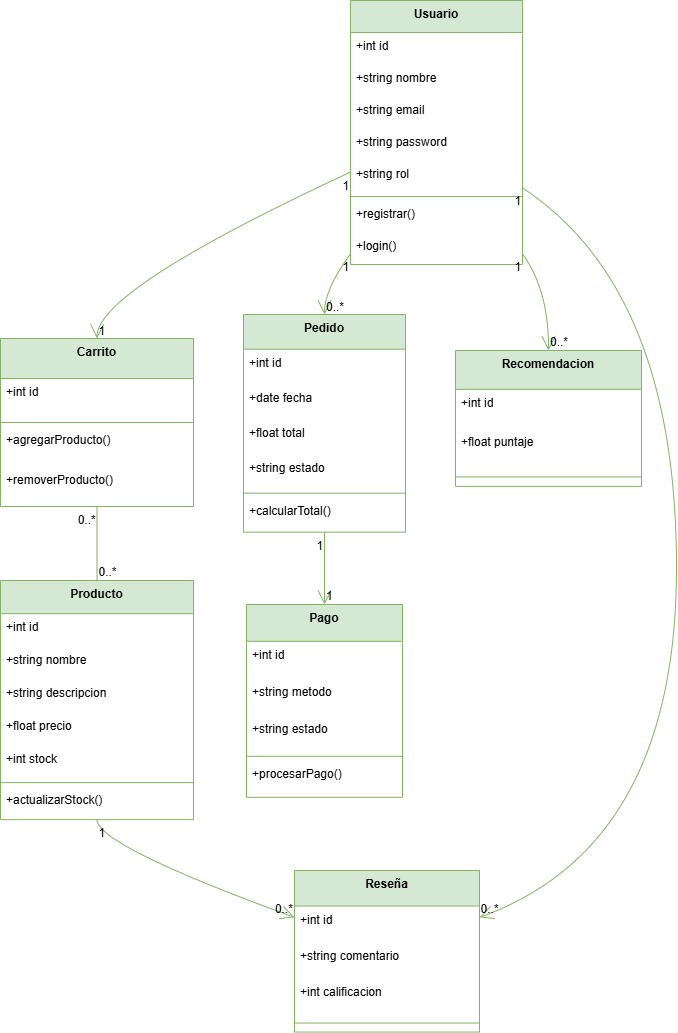

The diagram above was exported from draw.io. Its source (the exported page's mxGraphModel, read from the mxfile embedded in the PNG):
<mxGraphModel dx="1427" dy="760" grid="1" gridSize="10" guides="1" tooltips="1" connect="1" arrows="1" fold="1" page="1" pageScale="1" pageWidth="827" pageHeight="1169" math="0" shadow="0">
  <root>
    <mxCell id="0" />
    <mxCell id="1" parent="0" />
    <mxCell id="H2KiySZOB_dc0i25e68X-1" parent="1" style="swimlane;fontStyle=1;align=center;verticalAlign=top;childLayout=stackLayout;horizontal=1;startSize=32;horizontalStack=0;resizeParent=1;resizeParentMax=0;resizeLast=0;collapsible=0;marginBottom=0;fillColor=#d5e8d4;strokeColor=#82b366;" value="Usuario" vertex="1">
      <mxGeometry height="264" width="172" x="420" y="150" as="geometry" />
    </mxCell>
    <mxCell id="H2KiySZOB_dc0i25e68X-2" parent="H2KiySZOB_dc0i25e68X-1" style="text;strokeColor=none;fillColor=none;align=left;verticalAlign=top;spacingLeft=4;spacingRight=4;overflow=hidden;rotatable=0;points=[[0,0.5],[1,0.5]];portConstraint=eastwest;" value="+int id" vertex="1">
      <mxGeometry height="32" width="172" y="32" as="geometry" />
    </mxCell>
    <mxCell id="H2KiySZOB_dc0i25e68X-3" parent="H2KiySZOB_dc0i25e68X-1" style="text;strokeColor=none;fillColor=none;align=left;verticalAlign=top;spacingLeft=4;spacingRight=4;overflow=hidden;rotatable=0;points=[[0,0.5],[1,0.5]];portConstraint=eastwest;" value="+string nombre" vertex="1">
      <mxGeometry height="32" width="172" y="64" as="geometry" />
    </mxCell>
    <mxCell id="H2KiySZOB_dc0i25e68X-4" parent="H2KiySZOB_dc0i25e68X-1" style="text;strokeColor=none;fillColor=none;align=left;verticalAlign=top;spacingLeft=4;spacingRight=4;overflow=hidden;rotatable=0;points=[[0,0.5],[1,0.5]];portConstraint=eastwest;" value="+string email" vertex="1">
      <mxGeometry height="32" width="172" y="96" as="geometry" />
    </mxCell>
    <mxCell id="H2KiySZOB_dc0i25e68X-5" parent="H2KiySZOB_dc0i25e68X-1" style="text;strokeColor=none;fillColor=none;align=left;verticalAlign=top;spacingLeft=4;spacingRight=4;overflow=hidden;rotatable=0;points=[[0,0.5],[1,0.5]];portConstraint=eastwest;" value="+string password" vertex="1">
      <mxGeometry height="32" width="172" y="128" as="geometry" />
    </mxCell>
    <mxCell id="H2KiySZOB_dc0i25e68X-6" parent="H2KiySZOB_dc0i25e68X-1" style="text;strokeColor=none;fillColor=none;align=left;verticalAlign=top;spacingLeft=4;spacingRight=4;overflow=hidden;rotatable=0;points=[[0,0.5],[1,0.5]];portConstraint=eastwest;" value="+string rol" vertex="1">
      <mxGeometry height="32" width="172" y="160" as="geometry" />
    </mxCell>
    <mxCell id="H2KiySZOB_dc0i25e68X-7" parent="H2KiySZOB_dc0i25e68X-1" style="line;strokeWidth=1;fillColor=none;align=left;verticalAlign=middle;spacingTop=-1;spacingLeft=3;spacingRight=3;rotatable=0;labelPosition=right;points=[];portConstraint=eastwest;strokeColor=inherit;" vertex="1">
      <mxGeometry height="8" width="172" y="192" as="geometry" />
    </mxCell>
    <mxCell id="H2KiySZOB_dc0i25e68X-8" parent="H2KiySZOB_dc0i25e68X-1" style="text;strokeColor=none;fillColor=none;align=left;verticalAlign=top;spacingLeft=4;spacingRight=4;overflow=hidden;rotatable=0;points=[[0,0.5],[1,0.5]];portConstraint=eastwest;" value="+registrar()" vertex="1">
      <mxGeometry height="32" width="172" y="200" as="geometry" />
    </mxCell>
    <mxCell id="H2KiySZOB_dc0i25e68X-9" parent="H2KiySZOB_dc0i25e68X-1" style="text;strokeColor=none;fillColor=none;align=left;verticalAlign=top;spacingLeft=4;spacingRight=4;overflow=hidden;rotatable=0;points=[[0,0.5],[1,0.5]];portConstraint=eastwest;" value="+login()" vertex="1">
      <mxGeometry height="32" width="172" y="232" as="geometry" />
    </mxCell>
    <mxCell id="H2KiySZOB_dc0i25e68X-10" parent="1" style="swimlane;fontStyle=1;align=center;verticalAlign=top;childLayout=stackLayout;horizontal=1;startSize=33.142857142857146;horizontalStack=0;resizeParent=1;resizeParentMax=0;resizeLast=0;collapsible=0;marginBottom=0;fillColor=#d5e8d4;strokeColor=#82b366;" value="Producto" vertex="1">
      <mxGeometry height="239.14285714285714" width="193" x="70" y="730" as="geometry" />
    </mxCell>
    <mxCell id="H2KiySZOB_dc0i25e68X-11" parent="H2KiySZOB_dc0i25e68X-10" style="text;strokeColor=none;fillColor=none;align=left;verticalAlign=top;spacingLeft=4;spacingRight=4;overflow=hidden;rotatable=0;points=[[0,0.5],[1,0.5]];portConstraint=eastwest;" value="+int id" vertex="1">
      <mxGeometry height="33" width="193" y="33.142857142857146" as="geometry" />
    </mxCell>
    <mxCell id="H2KiySZOB_dc0i25e68X-12" parent="H2KiySZOB_dc0i25e68X-10" style="text;strokeColor=none;fillColor=none;align=left;verticalAlign=top;spacingLeft=4;spacingRight=4;overflow=hidden;rotatable=0;points=[[0,0.5],[1,0.5]];portConstraint=eastwest;" value="+string nombre" vertex="1">
      <mxGeometry height="33" width="193" y="66.14285714285714" as="geometry" />
    </mxCell>
    <mxCell id="H2KiySZOB_dc0i25e68X-13" parent="H2KiySZOB_dc0i25e68X-10" style="text;strokeColor=none;fillColor=none;align=left;verticalAlign=top;spacingLeft=4;spacingRight=4;overflow=hidden;rotatable=0;points=[[0,0.5],[1,0.5]];portConstraint=eastwest;" value="+string descripcion" vertex="1">
      <mxGeometry height="33" width="193" y="99.14285714285714" as="geometry" />
    </mxCell>
    <mxCell id="H2KiySZOB_dc0i25e68X-14" parent="H2KiySZOB_dc0i25e68X-10" style="text;strokeColor=none;fillColor=none;align=left;verticalAlign=top;spacingLeft=4;spacingRight=4;overflow=hidden;rotatable=0;points=[[0,0.5],[1,0.5]];portConstraint=eastwest;" value="+float precio" vertex="1">
      <mxGeometry height="33" width="193" y="132.14285714285714" as="geometry" />
    </mxCell>
    <mxCell id="H2KiySZOB_dc0i25e68X-15" parent="H2KiySZOB_dc0i25e68X-10" style="text;strokeColor=none;fillColor=none;align=left;verticalAlign=top;spacingLeft=4;spacingRight=4;overflow=hidden;rotatable=0;points=[[0,0.5],[1,0.5]];portConstraint=eastwest;" value="+int stock" vertex="1">
      <mxGeometry height="33" width="193" y="165.14285714285714" as="geometry" />
    </mxCell>
    <mxCell id="H2KiySZOB_dc0i25e68X-16" parent="H2KiySZOB_dc0i25e68X-10" style="line;strokeWidth=1;fillColor=none;align=left;verticalAlign=middle;spacingTop=-1;spacingLeft=3;spacingRight=3;rotatable=0;labelPosition=right;points=[];portConstraint=eastwest;strokeColor=inherit;" vertex="1">
      <mxGeometry height="8" width="193" y="198.14285714285714" as="geometry" />
    </mxCell>
    <mxCell id="H2KiySZOB_dc0i25e68X-17" parent="H2KiySZOB_dc0i25e68X-10" style="text;strokeColor=none;fillColor=none;align=left;verticalAlign=top;spacingLeft=4;spacingRight=4;overflow=hidden;rotatable=0;points=[[0,0.5],[1,0.5]];portConstraint=eastwest;" value="+actualizarStock()" vertex="1">
      <mxGeometry height="33" width="193" y="206.14285714285714" as="geometry" />
    </mxCell>
    <mxCell id="H2KiySZOB_dc0i25e68X-18" parent="1" style="swimlane;fontStyle=1;align=center;verticalAlign=top;childLayout=stackLayout;horizontal=1;startSize=34.666666666666664;horizontalStack=0;resizeParent=1;resizeParentMax=0;resizeLast=0;collapsible=0;marginBottom=0;fillColor=#d5e8d4;strokeColor=#82b366;" value="Pedido" vertex="1">
      <mxGeometry height="217.66666666666666" width="162" x="313" y="464" as="geometry" />
    </mxCell>
    <mxCell id="H2KiySZOB_dc0i25e68X-19" parent="H2KiySZOB_dc0i25e68X-18" style="text;strokeColor=none;fillColor=none;align=left;verticalAlign=top;spacingLeft=4;spacingRight=4;overflow=hidden;rotatable=0;points=[[0,0.5],[1,0.5]];portConstraint=eastwest;" value="+int id" vertex="1">
      <mxGeometry height="35" width="162" y="34.666666666666664" as="geometry" />
    </mxCell>
    <mxCell id="H2KiySZOB_dc0i25e68X-20" parent="H2KiySZOB_dc0i25e68X-18" style="text;strokeColor=none;fillColor=none;align=left;verticalAlign=top;spacingLeft=4;spacingRight=4;overflow=hidden;rotatable=0;points=[[0,0.5],[1,0.5]];portConstraint=eastwest;" value="+date fecha" vertex="1">
      <mxGeometry height="35" width="162" y="69.66666666666666" as="geometry" />
    </mxCell>
    <mxCell id="H2KiySZOB_dc0i25e68X-21" parent="H2KiySZOB_dc0i25e68X-18" style="text;strokeColor=none;fillColor=none;align=left;verticalAlign=top;spacingLeft=4;spacingRight=4;overflow=hidden;rotatable=0;points=[[0,0.5],[1,0.5]];portConstraint=eastwest;" value="+float total" vertex="1">
      <mxGeometry height="35" width="162" y="104.66666666666666" as="geometry" />
    </mxCell>
    <mxCell id="H2KiySZOB_dc0i25e68X-22" parent="H2KiySZOB_dc0i25e68X-18" style="text;strokeColor=none;fillColor=none;align=left;verticalAlign=top;spacingLeft=4;spacingRight=4;overflow=hidden;rotatable=0;points=[[0,0.5],[1,0.5]];portConstraint=eastwest;" value="+string estado" vertex="1">
      <mxGeometry height="35" width="162" y="139.66666666666666" as="geometry" />
    </mxCell>
    <mxCell id="H2KiySZOB_dc0i25e68X-23" parent="H2KiySZOB_dc0i25e68X-18" style="line;strokeWidth=1;fillColor=none;align=left;verticalAlign=middle;spacingTop=-1;spacingLeft=3;spacingRight=3;rotatable=0;labelPosition=right;points=[];portConstraint=eastwest;strokeColor=inherit;" vertex="1">
      <mxGeometry height="8" width="162" y="174.66666666666666" as="geometry" />
    </mxCell>
    <mxCell id="H2KiySZOB_dc0i25e68X-24" parent="H2KiySZOB_dc0i25e68X-18" style="text;strokeColor=none;fillColor=none;align=left;verticalAlign=top;spacingLeft=4;spacingRight=4;overflow=hidden;rotatable=0;points=[[0,0.5],[1,0.5]];portConstraint=eastwest;" value="+calcularTotal()" vertex="1">
      <mxGeometry height="35" width="162" y="182.66666666666666" as="geometry" />
    </mxCell>
    <mxCell id="H2KiySZOB_dc0i25e68X-25" parent="1" style="swimlane;fontStyle=1;align=center;verticalAlign=top;childLayout=stackLayout;horizontal=1;startSize=40;horizontalStack=0;resizeParent=1;resizeParentMax=0;resizeLast=0;collapsible=0;marginBottom=0;fillColor=#d5e8d4;strokeColor=#82b366;" value="Carrito" vertex="1">
      <mxGeometry height="168" width="193" x="70" y="488" as="geometry" />
    </mxCell>
    <mxCell id="H2KiySZOB_dc0i25e68X-26" parent="H2KiySZOB_dc0i25e68X-25" style="text;strokeColor=none;fillColor=none;align=left;verticalAlign=top;spacingLeft=4;spacingRight=4;overflow=hidden;rotatable=0;points=[[0,0.5],[1,0.5]];portConstraint=eastwest;" value="+int id" vertex="1">
      <mxGeometry height="40" width="193" y="40" as="geometry" />
    </mxCell>
    <mxCell id="H2KiySZOB_dc0i25e68X-27" parent="H2KiySZOB_dc0i25e68X-25" style="line;strokeWidth=1;fillColor=none;align=left;verticalAlign=middle;spacingTop=-1;spacingLeft=3;spacingRight=3;rotatable=0;labelPosition=right;points=[];portConstraint=eastwest;strokeColor=inherit;" vertex="1">
      <mxGeometry height="8" width="193" y="80" as="geometry" />
    </mxCell>
    <mxCell id="H2KiySZOB_dc0i25e68X-28" parent="H2KiySZOB_dc0i25e68X-25" style="text;strokeColor=none;fillColor=none;align=left;verticalAlign=top;spacingLeft=4;spacingRight=4;overflow=hidden;rotatable=0;points=[[0,0.5],[1,0.5]];portConstraint=eastwest;" value="+agregarProducto()" vertex="1">
      <mxGeometry height="40" width="193" y="88" as="geometry" />
    </mxCell>
    <mxCell id="H2KiySZOB_dc0i25e68X-29" parent="H2KiySZOB_dc0i25e68X-25" style="text;strokeColor=none;fillColor=none;align=left;verticalAlign=top;spacingLeft=4;spacingRight=4;overflow=hidden;rotatable=0;points=[[0,0.5],[1,0.5]];portConstraint=eastwest;" value="+removerProducto()" vertex="1">
      <mxGeometry height="40" width="193" y="128" as="geometry" />
    </mxCell>
    <mxCell id="H2KiySZOB_dc0i25e68X-30" parent="1" style="swimlane;fontStyle=1;align=center;verticalAlign=top;childLayout=stackLayout;horizontal=1;startSize=35.55555555555556;horizontalStack=0;resizeParent=1;resizeParentMax=0;resizeLast=0;collapsible=0;marginBottom=0;fillColor=#d5e8d4;strokeColor=#82b366;" value="Reseña" vertex="1">
      <mxGeometry height="161.55555555555554" width="185" x="364" y="1020" as="geometry" />
    </mxCell>
    <mxCell id="H2KiySZOB_dc0i25e68X-31" parent="H2KiySZOB_dc0i25e68X-30" style="text;strokeColor=none;fillColor=none;align=left;verticalAlign=top;spacingLeft=4;spacingRight=4;overflow=hidden;rotatable=0;points=[[0,0.5],[1,0.5]];portConstraint=eastwest;" value="+int id" vertex="1">
      <mxGeometry height="36" width="185" y="35.55555555555556" as="geometry" />
    </mxCell>
    <mxCell id="H2KiySZOB_dc0i25e68X-32" parent="H2KiySZOB_dc0i25e68X-30" style="text;strokeColor=none;fillColor=none;align=left;verticalAlign=top;spacingLeft=4;spacingRight=4;overflow=hidden;rotatable=0;points=[[0,0.5],[1,0.5]];portConstraint=eastwest;" value="+string comentario" vertex="1">
      <mxGeometry height="36" width="185" y="71.55555555555556" as="geometry" />
    </mxCell>
    <mxCell id="H2KiySZOB_dc0i25e68X-33" parent="H2KiySZOB_dc0i25e68X-30" style="text;strokeColor=none;fillColor=none;align=left;verticalAlign=top;spacingLeft=4;spacingRight=4;overflow=hidden;rotatable=0;points=[[0,0.5],[1,0.5]];portConstraint=eastwest;" value="+int calificacion" vertex="1">
      <mxGeometry height="36" width="185" y="107.55555555555556" as="geometry" />
    </mxCell>
    <mxCell id="H2KiySZOB_dc0i25e68X-34" parent="H2KiySZOB_dc0i25e68X-30" style="line;strokeWidth=1;fillColor=none;align=left;verticalAlign=middle;spacingTop=-1;spacingLeft=3;spacingRight=3;rotatable=0;labelPosition=right;points=[];portConstraint=eastwest;strokeColor=inherit;" vertex="1">
      <mxGeometry height="18" width="185" y="143.55555555555554" as="geometry" />
    </mxCell>
    <mxCell id="H2KiySZOB_dc0i25e68X-35" parent="1" style="swimlane;fontStyle=1;align=center;verticalAlign=top;childLayout=stackLayout;horizontal=1;startSize=36.8;horizontalStack=0;resizeParent=1;resizeParentMax=0;resizeLast=0;collapsible=0;marginBottom=0;fillColor=#d5e8d4;strokeColor=#82b366;" value="Pago" vertex="1">
      <mxGeometry height="192.8" width="156" x="316" y="754" as="geometry" />
    </mxCell>
    <mxCell id="H2KiySZOB_dc0i25e68X-36" parent="H2KiySZOB_dc0i25e68X-35" style="text;strokeColor=none;fillColor=none;align=left;verticalAlign=top;spacingLeft=4;spacingRight=4;overflow=hidden;rotatable=0;points=[[0,0.5],[1,0.5]];portConstraint=eastwest;" value="+int id" vertex="1">
      <mxGeometry height="37" width="156" y="36.8" as="geometry" />
    </mxCell>
    <mxCell id="H2KiySZOB_dc0i25e68X-37" parent="H2KiySZOB_dc0i25e68X-35" style="text;strokeColor=none;fillColor=none;align=left;verticalAlign=top;spacingLeft=4;spacingRight=4;overflow=hidden;rotatable=0;points=[[0,0.5],[1,0.5]];portConstraint=eastwest;" value="+string metodo" vertex="1">
      <mxGeometry height="37" width="156" y="73.8" as="geometry" />
    </mxCell>
    <mxCell id="H2KiySZOB_dc0i25e68X-38" parent="H2KiySZOB_dc0i25e68X-35" style="text;strokeColor=none;fillColor=none;align=left;verticalAlign=top;spacingLeft=4;spacingRight=4;overflow=hidden;rotatable=0;points=[[0,0.5],[1,0.5]];portConstraint=eastwest;" value="+string estado" vertex="1">
      <mxGeometry height="37" width="156" y="110.8" as="geometry" />
    </mxCell>
    <mxCell id="H2KiySZOB_dc0i25e68X-39" parent="H2KiySZOB_dc0i25e68X-35" style="line;strokeWidth=1;fillColor=none;align=left;verticalAlign=middle;spacingTop=-1;spacingLeft=3;spacingRight=3;rotatable=0;labelPosition=right;points=[];portConstraint=eastwest;strokeColor=inherit;" vertex="1">
      <mxGeometry height="8" width="156" y="147.8" as="geometry" />
    </mxCell>
    <mxCell id="H2KiySZOB_dc0i25e68X-40" parent="H2KiySZOB_dc0i25e68X-35" style="text;strokeColor=none;fillColor=none;align=left;verticalAlign=top;spacingLeft=4;spacingRight=4;overflow=hidden;rotatable=0;points=[[0,0.5],[1,0.5]];portConstraint=eastwest;" value="+procesarPago()" vertex="1">
      <mxGeometry height="37" width="156" y="155.8" as="geometry" />
    </mxCell>
    <mxCell id="H2KiySZOB_dc0i25e68X-41" parent="1" style="swimlane;fontStyle=1;align=center;verticalAlign=top;childLayout=stackLayout;horizontal=1;startSize=38.857142857142854;horizontalStack=0;resizeParent=1;resizeParentMax=0;resizeLast=0;collapsible=0;marginBottom=0;fillColor=#d5e8d4;strokeColor=#82b366;" value="Recomendacion" vertex="1">
      <mxGeometry height="135.85714285714286" width="186" x="525" y="500" as="geometry" />
    </mxCell>
    <mxCell id="H2KiySZOB_dc0i25e68X-42" parent="H2KiySZOB_dc0i25e68X-41" style="text;strokeColor=none;fillColor=none;align=left;verticalAlign=top;spacingLeft=4;spacingRight=4;overflow=hidden;rotatable=0;points=[[0,0.5],[1,0.5]];portConstraint=eastwest;" value="+int id" vertex="1">
      <mxGeometry height="39" width="186" y="38.857142857142854" as="geometry" />
    </mxCell>
    <mxCell id="H2KiySZOB_dc0i25e68X-43" parent="H2KiySZOB_dc0i25e68X-41" style="text;strokeColor=none;fillColor=none;align=left;verticalAlign=top;spacingLeft=4;spacingRight=4;overflow=hidden;rotatable=0;points=[[0,0.5],[1,0.5]];portConstraint=eastwest;" value="+float puntaje" vertex="1">
      <mxGeometry height="39" width="186" y="77.85714285714286" as="geometry" />
    </mxCell>
    <mxCell id="H2KiySZOB_dc0i25e68X-44" parent="H2KiySZOB_dc0i25e68X-41" style="line;strokeWidth=1;fillColor=none;align=left;verticalAlign=middle;spacingTop=-1;spacingLeft=3;spacingRight=3;rotatable=0;labelPosition=right;points=[];portConstraint=eastwest;strokeColor=inherit;" vertex="1">
      <mxGeometry height="19" width="186" y="116.85714285714286" as="geometry" />
    </mxCell>
    <mxCell id="H2KiySZOB_dc0i25e68X-45" edge="1" parent="1" source="H2KiySZOB_dc0i25e68X-1" style="curved=1;startArrow=none;endArrow=open;endSize=12;exitX=0;exitY=0.65;entryX=0.5;entryY=0;rounded=0;fillColor=#d5e8d4;strokeColor=#82b366;" target="H2KiySZOB_dc0i25e68X-25" value="">
      <mxGeometry relative="1" as="geometry">
        <Array as="points">
          <mxPoint x="167" y="439" />
        </Array>
      </mxGeometry>
    </mxCell>
    <mxCell id="H2KiySZOB_dc0i25e68X-46" parent="H2KiySZOB_dc0i25e68X-45" style="edgeLabel;resizable=0;labelBackgroundColor=none;fontSize=12;align=right;verticalAlign=top;" value="1" vertex="1">
      <mxGeometry relative="1" x="-1" as="geometry" />
    </mxCell>
    <mxCell id="H2KiySZOB_dc0i25e68X-47" parent="H2KiySZOB_dc0i25e68X-45" style="edgeLabel;resizable=0;labelBackgroundColor=none;fontSize=12;align=left;verticalAlign=bottom;" value="1" vertex="1">
      <mxGeometry relative="1" x="1" as="geometry" />
    </mxCell>
    <mxCell id="H2KiySZOB_dc0i25e68X-48" edge="1" parent="1" source="H2KiySZOB_dc0i25e68X-1" style="curved=1;startArrow=none;endArrow=open;endSize=12;exitX=0;exitY=0.96;entryX=0.5;entryY=0;rounded=0;fillColor=#d5e8d4;strokeColor=#82b366;" target="H2KiySZOB_dc0i25e68X-18" value="">
      <mxGeometry relative="1" as="geometry">
        <Array as="points">
          <mxPoint x="394" y="439" />
        </Array>
      </mxGeometry>
    </mxCell>
    <mxCell id="H2KiySZOB_dc0i25e68X-49" parent="H2KiySZOB_dc0i25e68X-48" style="edgeLabel;resizable=0;labelBackgroundColor=none;fontSize=12;align=right;verticalAlign=top;" value="1" vertex="1">
      <mxGeometry relative="1" x="-1" as="geometry" />
    </mxCell>
    <mxCell id="H2KiySZOB_dc0i25e68X-50" parent="H2KiySZOB_dc0i25e68X-48" style="edgeLabel;resizable=0;labelBackgroundColor=none;fontSize=12;align=left;verticalAlign=bottom;" value="0..*" vertex="1">
      <mxGeometry relative="1" x="1" as="geometry" />
    </mxCell>
    <mxCell id="H2KiySZOB_dc0i25e68X-51" edge="1" parent="1" source="H2KiySZOB_dc0i25e68X-1" style="curved=1;startArrow=none;endArrow=open;endSize=12;exitX=1;exitY=0.96;entryX=0.5;entryY=0;rounded=0;fillColor=#d5e8d4;strokeColor=#82b366;" target="H2KiySZOB_dc0i25e68X-41" value="">
      <mxGeometry relative="1" as="geometry">
        <Array as="points">
          <mxPoint x="618" y="439" />
        </Array>
      </mxGeometry>
    </mxCell>
    <mxCell id="H2KiySZOB_dc0i25e68X-52" parent="H2KiySZOB_dc0i25e68X-51" style="edgeLabel;resizable=0;labelBackgroundColor=none;fontSize=12;align=right;verticalAlign=top;" value="1" vertex="1">
      <mxGeometry relative="1" x="-1" as="geometry" />
    </mxCell>
    <mxCell id="H2KiySZOB_dc0i25e68X-53" parent="H2KiySZOB_dc0i25e68X-51" style="edgeLabel;resizable=0;labelBackgroundColor=none;fontSize=12;align=left;verticalAlign=bottom;" value="0..*" vertex="1">
      <mxGeometry relative="1" x="1" as="geometry" />
    </mxCell>
    <mxCell id="H2KiySZOB_dc0i25e68X-54" edge="1" parent="1" source="H2KiySZOB_dc0i25e68X-25" style="curved=1;startArrow=none;endArrow=none;exitX=0.5;exitY=1;entryX=0.5;entryY=0;rounded=0;fillColor=#d5e8d4;strokeColor=#82b366;" target="H2KiySZOB_dc0i25e68X-10" value="">
      <mxGeometry relative="1" as="geometry">
        <Array as="points" />
      </mxGeometry>
    </mxCell>
    <mxCell id="H2KiySZOB_dc0i25e68X-55" parent="H2KiySZOB_dc0i25e68X-54" style="edgeLabel;resizable=0;labelBackgroundColor=none;fontSize=12;align=right;verticalAlign=top;" value="0..*" vertex="1">
      <mxGeometry relative="1" x="-1" as="geometry" />
    </mxCell>
    <mxCell id="H2KiySZOB_dc0i25e68X-56" parent="H2KiySZOB_dc0i25e68X-54" style="edgeLabel;resizable=0;labelBackgroundColor=none;fontSize=12;align=left;verticalAlign=bottom;" value="0..*" vertex="1">
      <mxGeometry relative="1" x="1" as="geometry" />
    </mxCell>
    <mxCell id="H2KiySZOB_dc0i25e68X-57" edge="1" parent="1" source="H2KiySZOB_dc0i25e68X-18" style="curved=1;startArrow=none;endArrow=open;endSize=12;exitX=0.5;exitY=1;entryX=0.5;entryY=0;rounded=0;fillColor=#d5e8d4;strokeColor=#82b366;" target="H2KiySZOB_dc0i25e68X-35" value="">
      <mxGeometry relative="1" as="geometry">
        <Array as="points" />
      </mxGeometry>
    </mxCell>
    <mxCell id="H2KiySZOB_dc0i25e68X-58" parent="H2KiySZOB_dc0i25e68X-57" style="edgeLabel;resizable=0;labelBackgroundColor=none;fontSize=12;align=right;verticalAlign=top;" value="1" vertex="1">
      <mxGeometry relative="1" x="-1" as="geometry" />
    </mxCell>
    <mxCell id="H2KiySZOB_dc0i25e68X-59" parent="H2KiySZOB_dc0i25e68X-57" style="edgeLabel;resizable=0;labelBackgroundColor=none;fontSize=12;align=left;verticalAlign=bottom;" value="1" vertex="1">
      <mxGeometry relative="1" x="1" as="geometry" />
    </mxCell>
    <mxCell id="H2KiySZOB_dc0i25e68X-60" edge="1" parent="1" source="H2KiySZOB_dc0i25e68X-10" style="curved=1;startArrow=none;endArrow=open;endSize=12;exitX=0.5;exitY=1;entryX=0;entryY=0.29;rounded=0;fillColor=#d5e8d4;strokeColor=#82b366;" target="H2KiySZOB_dc0i25e68X-30" value="">
      <mxGeometry relative="1" as="geometry">
        <Array as="points">
          <mxPoint x="167" y="995" />
        </Array>
      </mxGeometry>
    </mxCell>
    <mxCell id="H2KiySZOB_dc0i25e68X-61" parent="H2KiySZOB_dc0i25e68X-60" style="edgeLabel;resizable=0;labelBackgroundColor=none;fontSize=12;align=left;verticalAlign=top;" value="1" vertex="1">
      <mxGeometry relative="1" x="-1" as="geometry" />
    </mxCell>
    <mxCell id="H2KiySZOB_dc0i25e68X-62" parent="H2KiySZOB_dc0i25e68X-60" style="edgeLabel;resizable=0;labelBackgroundColor=none;fontSize=12;align=right;verticalAlign=bottom;" value="0..*" vertex="1">
      <mxGeometry relative="1" x="1" as="geometry" />
    </mxCell>
    <mxCell id="H2KiySZOB_dc0i25e68X-63" edge="1" parent="1" source="H2KiySZOB_dc0i25e68X-1" style="curved=1;startArrow=none;endArrow=open;endSize=12;exitX=1;exitY=0.71;entryX=1;entryY=0.29;rounded=0;fillColor=#d5e8d4;strokeColor=#82b366;" target="H2KiySZOB_dc0i25e68X-30" value="">
      <mxGeometry relative="1" as="geometry">
        <Array as="points">
          <mxPoint x="746" y="439" />
          <mxPoint x="746" y="995" />
        </Array>
      </mxGeometry>
    </mxCell>
    <mxCell id="H2KiySZOB_dc0i25e68X-64" parent="H2KiySZOB_dc0i25e68X-63" style="edgeLabel;resizable=0;labelBackgroundColor=none;fontSize=12;align=right;verticalAlign=top;" value="1" vertex="1">
      <mxGeometry relative="1" x="-1" as="geometry" />
    </mxCell>
    <mxCell id="H2KiySZOB_dc0i25e68X-65" parent="H2KiySZOB_dc0i25e68X-63" style="edgeLabel;resizable=0;labelBackgroundColor=none;fontSize=12;align=left;verticalAlign=bottom;" value="0..*" vertex="1">
      <mxGeometry relative="1" x="1" as="geometry" />
    </mxCell>
  </root>
</mxGraphModel>